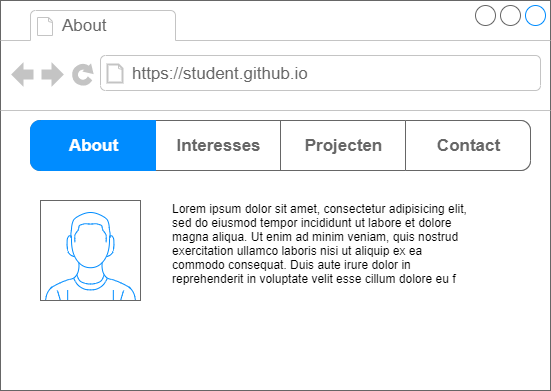

The diagram above was exported from draw.io. Its source (the exported page's mxGraphModel, read from the mxfile embedded in the PNG):
<mxGraphModel dx="666" dy="823" grid="1" gridSize="10" guides="1" tooltips="1" connect="1" arrows="1" fold="1" page="1" pageScale="1" pageWidth="850" pageHeight="1100" math="0" shadow="0">
  <root>
    <mxCell id="0" />
    <mxCell id="1" parent="0" />
    <mxCell id="2" value="" style="strokeWidth=1;shadow=0;dashed=0;align=center;html=1;shape=mxgraph.mockup.containers.browserWindow;rSize=0;strokeColor=#666666;strokeColor2=#008cff;strokeColor3=#c4c4c4;mainText=,;recursiveResize=0;" vertex="1" parent="1">
      <mxGeometry x="80" y="170" width="550" height="390" as="geometry" />
    </mxCell>
    <mxCell id="3" value="About" style="strokeWidth=1;shadow=0;dashed=0;align=center;html=1;shape=mxgraph.mockup.containers.anchor;fontSize=17;fontColor=#666666;align=left;" vertex="1" parent="2">
      <mxGeometry x="60" y="12" width="110" height="26" as="geometry" />
    </mxCell>
    <mxCell id="4" value="https://student.github.io" style="strokeWidth=1;shadow=0;dashed=0;align=center;html=1;shape=mxgraph.mockup.containers.anchor;rSize=0;fontSize=17;fontColor=#666666;align=left;" vertex="1" parent="2">
      <mxGeometry x="130" y="60" width="250" height="26" as="geometry" />
    </mxCell>
    <mxCell id="5" value="" style="verticalLabelPosition=bottom;shadow=0;dashed=0;align=center;html=1;verticalAlign=top;strokeWidth=1;shape=mxgraph.mockup.containers.userMale;strokeColor=#666666;strokeColor2=#008cff;" vertex="1" parent="2">
      <mxGeometry x="40" y="200" width="100" height="100" as="geometry" />
    </mxCell>
    <mxCell id="6" value="" style="strokeWidth=1;shadow=0;dashed=0;align=center;html=1;shape=mxgraph.mockup.rrect;rSize=10;fillColor=#ffffff;strokeColor=#666666;" vertex="1" parent="2">
      <mxGeometry x="30" y="120" width="500" height="50" as="geometry" />
    </mxCell>
    <mxCell id="7" value="Interesses" style="strokeColor=inherit;fillColor=inherit;gradientColor=inherit;strokeWidth=1;shadow=0;dashed=0;align=center;html=1;shape=mxgraph.mockup.rrect;rSize=0;fontSize=17;fontColor=#666666;fontStyle=1;resizeHeight=1;" vertex="1" parent="6">
      <mxGeometry width="125" height="50" relative="1" as="geometry">
        <mxPoint x="125" as="offset" />
      </mxGeometry>
    </mxCell>
    <mxCell id="8" value="Projecten" style="strokeColor=inherit;fillColor=inherit;gradientColor=inherit;strokeWidth=1;shadow=0;dashed=0;align=center;html=1;shape=mxgraph.mockup.rrect;rSize=0;fontSize=17;fontColor=#666666;fontStyle=1;resizeHeight=1;" vertex="1" parent="6">
      <mxGeometry width="125" height="50" relative="1" as="geometry">
        <mxPoint x="250" as="offset" />
      </mxGeometry>
    </mxCell>
    <mxCell id="9" value="Contact&lt;br&gt;" style="strokeColor=inherit;fillColor=inherit;gradientColor=inherit;strokeWidth=1;shadow=0;dashed=0;align=center;html=1;shape=mxgraph.mockup.rightButton;rSize=10;fontSize=17;fontColor=#666666;fontStyle=1;resizeHeight=1;" vertex="1" parent="6">
      <mxGeometry x="1" width="125" height="50" relative="1" as="geometry">
        <mxPoint x="-125" as="offset" />
      </mxGeometry>
    </mxCell>
    <mxCell id="10" value="About" style="strokeWidth=1;shadow=0;dashed=0;align=center;html=1;shape=mxgraph.mockup.leftButton;rSize=10;fontSize=17;fontColor=#ffffff;fontStyle=1;fillColor=#008cff;strokeColor=#008cff;resizeHeight=1;" vertex="1" parent="6">
      <mxGeometry width="125" height="50" relative="1" as="geometry" />
    </mxCell>
    <mxCell id="16" value="Lorem ipsum dolor sit amet, consectetur adipisicing elit, sed do eiusmod tempor incididunt ut labore et dolore magna aliqua. Ut enim ad minim veniam, quis nostrud exercitation ullamco laboris nisi ut aliquip ex ea commodo consequat. Duis aute irure dolor in reprehenderit in voluptate velit esse cillum dolore eu f" style="text;spacingTop=-5;whiteSpace=wrap;html=1;align=left;fontSize=12;fontFamily=Helvetica;fillColor=none;strokeColor=none;shadow=0;" vertex="1" parent="2">
      <mxGeometry x="170" y="200" width="300" height="100" as="geometry" />
    </mxCell>
  </root>
</mxGraphModel>